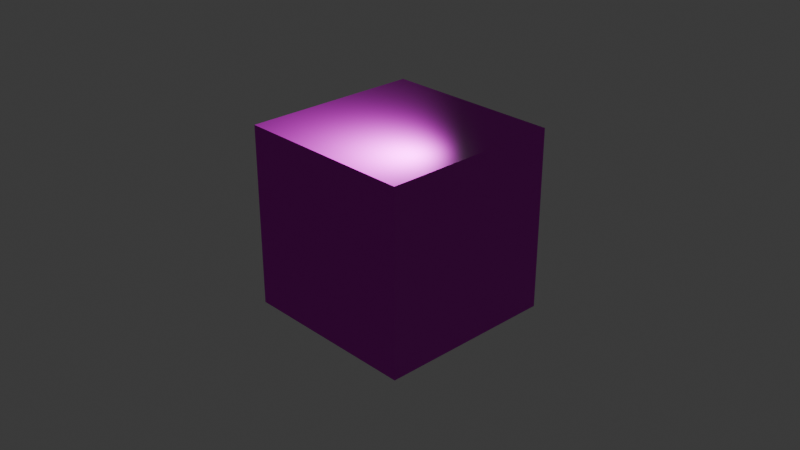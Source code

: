 # Source: test_mat.blend  (saved by Blender 5.1.30; exported with 4.5.12 LTS)
import bpy
from mathutils import Matrix  # noqa: F401  (used for matrix-valued properties, if any)

bpy.ops.wm.read_factory_settings(use_empty=True)
scene = bpy.context.scene
scene.name = 'Scene'

# ---- collections
col_collection = bpy.data.collections.new('Collection'); scene.collection.children.link(col_collection)

# ---- images (referenced by path relative to the original .blend; pixels are not part of the script)
import os
ASSET_DIR = os.environ.get("B2B_ASSET_DIR", "")  # directory of the original .blend (textures are referenced by path, not embedded)
HERE = os.path.dirname(os.path.abspath(__file__))  # packed textures are extracted next to this script under _unpacked/

def load_image(name, relpath, width, height, colorspace="sRGB"):
    """Load a texture the original file referenced (path relative to the .blend, or extracted next to this script)."""
    p = next((c for c in (os.path.join(HERE, relpath), os.path.join(ASSET_DIR, relpath)) if relpath and os.path.exists(c)), "")
    if p:
        img = bpy.data.images.load(p, check_existing=True)
        img.name = name
    else:  # same state as the original file: an image datablock whose file is absent (Cycles renders it pink)
        img = bpy.data.images.new(name, width, height)
        img.source = "FILE"
        img.filepath = "//" + (relpath or name)
    img.colorspace_settings.name = colorspace
    return img
img_brick_diffuse_jpg = load_image('brick_diffuse.jpg', 'brick_diffuse.jpg', 1024, 1024, 'sRGB')
img_brick_normal_jpg = load_image('brick_normal.jpg', 'brick_normal.jpg', 1024, 1024, 'Non-Color')
img_brick_roughness_jpg = load_image('brick_roughness.jpg', 'brick_roughness.jpg', 1024, 1024, 'Non-Color')

# ---- materials (node trees are filled in below, after node groups)
mat_material = bpy.data.materials.new('Material')
mat_material.alpha_threshold = 0.0
mat_material.use_backface_culling_lightprobe_volume = False
mat_material.roughness = 0.5
mat_material.line_color = (0.0, 0.0, 0.0, 1.0)

# ---- material node trees
mat_material.use_nodes = True; mat_material.node_tree.nodes.clear()
_N = mat_material.node_tree.nodes; _L = mat_material.node_tree.links
n0 = _N.new('ShaderNodeOutputMaterial'); n0.name = 'Material Output'; n0.location = (613, 92)
n1 = _N.new('ShaderNodeBsdfPrincipled'); n1.name = 'Principled BSDF'; n1.location = (259, 30)
n2 = _N.new('ShaderNodeTexImage'); n2.name = 'Image Texture'; n2.location = (-435, 452)
n2.image = img_brick_diffuse_jpg
n3 = _N.new('ShaderNodeNormalMap'); n3.name = 'Normal Map'; n3.location = (-171, -177)
n4 = _N.new('ShaderNodeTexImage'); n4.name = 'Image Texture.001'; n4.location = (-461, -227)
n4.image = img_brick_normal_jpg
n5 = _N.new('ShaderNodeTexImage'); n5.name = 'Image Texture.002'; n5.location = (-395, 129)
n5.image = img_brick_roughness_jpg
_L.new(n1.outputs[0], n0.inputs[0])
_L.new(n2.outputs[0], n1.inputs[0])
_L.new(n3.outputs[0], n1.inputs[5])
_L.new(n4.outputs[0], n3.inputs[1])
_L.new(n5.outputs[1], n1.inputs[2])
n0.is_active_output = True

# ---- world
world_world = bpy.data.worlds.new('World'); scene.world = world_world
world_world.use_nodes = True; world_world.node_tree.nodes.clear()
_N = world_world.node_tree.nodes; _L = world_world.node_tree.links
n0 = _N.new('ShaderNodeOutputWorld'); n0.name = 'World Output'; n0.location = (200, 100)
n1 = _N.new('ShaderNodeBackground'); n1.name = 'Background'; n1.location = (-200, 100)
n1.inputs[0].default_value = (0.05088, 0.05088, 0.05088, 1.0)
_L.new(n1.outputs[0], n0.inputs[0])
n0.is_active_output = True
world_world.color = (0.05088, 0.05088, 0.05088)
world_world.sun_shadow_jitter_overblur = 0.0

# ---- cameras
cam_camera = bpy.data.cameras.new('Camera')
cam_camera.clip_end = 100.0
cam_camera.ortho_scale = 7.314

# ---- lights
light_light = bpy.data.lights.new('Light', 'POINT')
light_light.use_shadow = False
light_light.exposure = -3.695
light_light.energy = 1000.0
light_light.shadow_soft_size = 0.19

# ---- meshes
me_cube = bpy.data.meshes.new('Cube')
me_cube.from_pydata([(1.0, 1.0, -1.0), (1.0, -1.0, -1.0), (1.0, 1.0, 1.0), (1.0, -1.0, 1.0), (-1.0, 1.0, -1.0), (-1.0, -1.0, -1.0), (-1.0, 1.0, 1.0), (-1.0, -1.0, 1.0)], [], [(0, 4, 6, 2), (3, 2, 6, 7), (7, 6, 4, 5), (5, 1, 3, 7), (1, 0, 2, 3), (5, 4, 0, 1)])
_uv = me_cube.uv_layers.new(name='UVMap')
_uv.uv.foreach_set('vector', [0.0, 0.0, 1.0, 0.0, 1.0, 1.0, 0.0, 1.0, 0.0, 0.0, 1.0, 0.0, 1.0, 1.0, 0.0, 1.0, 0.0, 0.0, 1.0, 0.0, 1.0, 1.0, 0.0, 1.0, 0.0, 0.0, 1.0, 0.0, 1.0, 1.0, 0.0, 1.0, 0.0, 0.0, 1.0, 0.0, 1.0, 1.0, 0.0, 1.0, 0.0, 0.0, 1.0, 0.0, 1.0, 1.0, 0.0, 1.0])
me_cube.materials.append(mat_material)
me_cube.use_mirror_vertex_groups = False
me_cube.update()

# ---- objects
ob_cube = bpy.data.objects.new('Cube', me_cube)
ob_light = bpy.data.objects.new('Light', light_light)
ob_camera = bpy.data.objects.new('Camera', cam_camera)

# ---- transforms, parenting, visibility, modifiers, constraints
ob_cube.location = (0.0, 0.0, 0.0)
ob_cube.lock_rotations_4d = False
ob_cube.empty_display_type = 'ARROWS'
ob_cube.lineart.crease_threshold = 0.0
ob_light.location = (0.6538, -0.3433, 1.318)
ob_light.rotation_euler = (-5.252, 1.209, 9.417)
ob_light.lock_rotations_4d = False
ob_light.empty_display_type = 'ARROWS'
ob_light.color = (0.0, 0.0, 0.0, 0.0)
ob_light.lineart.crease_threshold = 0.0
ob_camera.location = (7.359, -6.926, 4.958)
ob_camera.rotation_euler = (1.109, 0.0, 0.8149)
ob_camera.lock_rotations_4d = False
ob_camera.empty_display_type = 'ARROWS'
ob_camera.color = (0.0, 0.0, 0.0, 0.0)
ob_camera.display_type = 'WIRE'
ob_camera.lineart.crease_threshold = 0.0

# ---- collection membership
col_collection.objects.link(ob_cube)
col_collection.objects.link(ob_light)
col_collection.objects.link(ob_camera)

# ---- scene / render settings (as saved in the file)
scene.camera = ob_camera
scene.frame_start = 1; scene.frame_end = 250; scene.frame_set(1)
scene.render.engine = 'BLENDER_EEVEE_NEXT'
scene.render.bake_bias = 0.0
scene.render.bake_samples = 0
scene.cycles.sampling_pattern = 'TABULATED_SOBOL'
scene.eevee.use_volume_custom_range = False
bpy.context.view_layer.update()
